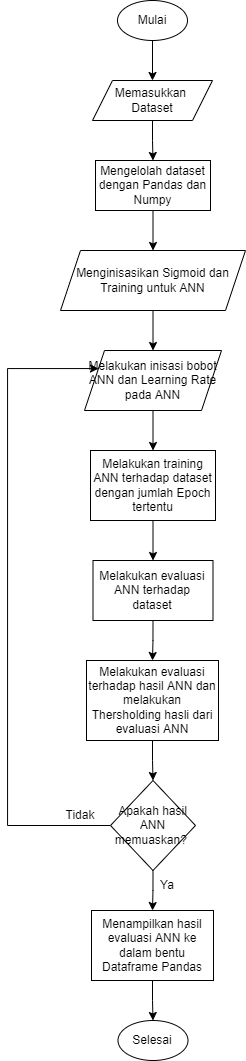

The diagram above was exported from draw.io. Its source (the exported page's mxGraphModel, read from the mxfile embedded in the PNG):
<mxGraphModel dx="1221" dy="613" grid="1" gridSize="10" guides="1" tooltips="1" connect="1" arrows="1" fold="1" page="1" pageScale="1" pageWidth="850" pageHeight="1100" math="0" shadow="0">
  <root>
    <mxCell id="0" />
    <mxCell id="1" parent="0" />
    <mxCell id="SRC8zFrvGMD1WIrwxnyc-13" style="edgeStyle=orthogonalEdgeStyle;rounded=0;orthogonalLoop=1;jettySize=auto;html=1;exitX=0.5;exitY=1;exitDx=0;exitDy=0;entryX=0.5;entryY=0;entryDx=0;entryDy=0;" edge="1" parent="1" source="SRC8zFrvGMD1WIrwxnyc-1" target="SRC8zFrvGMD1WIrwxnyc-2">
      <mxGeometry relative="1" as="geometry" />
    </mxCell>
    <mxCell id="SRC8zFrvGMD1WIrwxnyc-1" value="Mulai" style="ellipse;whiteSpace=wrap;html=1;" vertex="1" parent="1">
      <mxGeometry x="390" y="30" width="70" height="40" as="geometry" />
    </mxCell>
    <mxCell id="SRC8zFrvGMD1WIrwxnyc-14" style="edgeStyle=orthogonalEdgeStyle;rounded=0;orthogonalLoop=1;jettySize=auto;html=1;exitX=0.5;exitY=1;exitDx=0;exitDy=0;entryX=0.5;entryY=0;entryDx=0;entryDy=0;" edge="1" parent="1" source="SRC8zFrvGMD1WIrwxnyc-2" target="SRC8zFrvGMD1WIrwxnyc-3">
      <mxGeometry relative="1" as="geometry" />
    </mxCell>
    <mxCell id="SRC8zFrvGMD1WIrwxnyc-2" value="Memasukkan &lt;br&gt;Dataset" style="shape=parallelogram;perimeter=parallelogramPerimeter;whiteSpace=wrap;html=1;fixedSize=1;align=center;" vertex="1" parent="1">
      <mxGeometry x="365" y="110" width="120" height="40" as="geometry" />
    </mxCell>
    <mxCell id="SRC8zFrvGMD1WIrwxnyc-15" style="edgeStyle=orthogonalEdgeStyle;rounded=0;orthogonalLoop=1;jettySize=auto;html=1;exitX=0.5;exitY=1;exitDx=0;exitDy=0;entryX=0.5;entryY=0;entryDx=0;entryDy=0;" edge="1" parent="1" source="SRC8zFrvGMD1WIrwxnyc-3" target="SRC8zFrvGMD1WIrwxnyc-4">
      <mxGeometry relative="1" as="geometry" />
    </mxCell>
    <mxCell id="SRC8zFrvGMD1WIrwxnyc-3" value="Mengelolah dataset dengan Pandas dan Numpy" style="rounded=0;whiteSpace=wrap;html=1;" vertex="1" parent="1">
      <mxGeometry x="368" y="190" width="115" height="50" as="geometry" />
    </mxCell>
    <mxCell id="SRC8zFrvGMD1WIrwxnyc-16" style="edgeStyle=orthogonalEdgeStyle;rounded=0;orthogonalLoop=1;jettySize=auto;html=1;exitX=0.5;exitY=1;exitDx=0;exitDy=0;entryX=0.5;entryY=0;entryDx=0;entryDy=0;" edge="1" parent="1" source="SRC8zFrvGMD1WIrwxnyc-4" target="SRC8zFrvGMD1WIrwxnyc-5">
      <mxGeometry relative="1" as="geometry" />
    </mxCell>
    <mxCell id="SRC8zFrvGMD1WIrwxnyc-4" value="Menginisasikan Sigmoid dan Training untuk ANN" style="shape=parallelogram;perimeter=parallelogramPerimeter;whiteSpace=wrap;html=1;fixedSize=1;align=center;" vertex="1" parent="1">
      <mxGeometry x="333" y="280" width="185" height="60" as="geometry" />
    </mxCell>
    <mxCell id="SRC8zFrvGMD1WIrwxnyc-17" value="" style="edgeStyle=orthogonalEdgeStyle;rounded=0;orthogonalLoop=1;jettySize=auto;html=1;" edge="1" parent="1" source="SRC8zFrvGMD1WIrwxnyc-5" target="SRC8zFrvGMD1WIrwxnyc-6">
      <mxGeometry relative="1" as="geometry" />
    </mxCell>
    <mxCell id="SRC8zFrvGMD1WIrwxnyc-5" value="Melakukan inisasi bobot ANN dan Learning Rate pada ANN" style="shape=parallelogram;perimeter=parallelogramPerimeter;whiteSpace=wrap;html=1;fixedSize=1;" vertex="1" parent="1">
      <mxGeometry x="357" y="380" width="137" height="60" as="geometry" />
    </mxCell>
    <mxCell id="SRC8zFrvGMD1WIrwxnyc-18" style="edgeStyle=orthogonalEdgeStyle;rounded=0;orthogonalLoop=1;jettySize=auto;html=1;exitX=0.5;exitY=1;exitDx=0;exitDy=0;entryX=0.5;entryY=0;entryDx=0;entryDy=0;" edge="1" parent="1" source="SRC8zFrvGMD1WIrwxnyc-6" target="SRC8zFrvGMD1WIrwxnyc-7">
      <mxGeometry relative="1" as="geometry" />
    </mxCell>
    <mxCell id="SRC8zFrvGMD1WIrwxnyc-6" value="Melakukan training ANN terhadap dataset dengan jumlah Epoch tertentu" style="rounded=0;whiteSpace=wrap;html=1;" vertex="1" parent="1">
      <mxGeometry x="363" y="480" width="125" height="70" as="geometry" />
    </mxCell>
    <mxCell id="SRC8zFrvGMD1WIrwxnyc-20" style="edgeStyle=orthogonalEdgeStyle;rounded=0;orthogonalLoop=1;jettySize=auto;html=1;exitX=0.5;exitY=1;exitDx=0;exitDy=0;entryX=0.5;entryY=0;entryDx=0;entryDy=0;" edge="1" parent="1" source="SRC8zFrvGMD1WIrwxnyc-7" target="SRC8zFrvGMD1WIrwxnyc-8">
      <mxGeometry relative="1" as="geometry" />
    </mxCell>
    <mxCell id="SRC8zFrvGMD1WIrwxnyc-7" value="Melakukan evaluasi ANN terhadap dataset" style="rounded=0;whiteSpace=wrap;html=1;" vertex="1" parent="1">
      <mxGeometry x="365.5" y="590" width="120" height="60" as="geometry" />
    </mxCell>
    <mxCell id="SRC8zFrvGMD1WIrwxnyc-21" style="edgeStyle=orthogonalEdgeStyle;rounded=0;orthogonalLoop=1;jettySize=auto;html=1;exitX=0.5;exitY=1;exitDx=0;exitDy=0;entryX=0.5;entryY=0;entryDx=0;entryDy=0;" edge="1" parent="1" source="SRC8zFrvGMD1WIrwxnyc-8" target="SRC8zFrvGMD1WIrwxnyc-9">
      <mxGeometry relative="1" as="geometry" />
    </mxCell>
    <mxCell id="SRC8zFrvGMD1WIrwxnyc-8" value="Melakukan evaluasi terhadap hasil ANN dan melakukan Thersholding hasli dari evaluasi ANN" style="rounded=0;whiteSpace=wrap;html=1;" vertex="1" parent="1">
      <mxGeometry x="359" y="690" width="132" height="80" as="geometry" />
    </mxCell>
    <mxCell id="SRC8zFrvGMD1WIrwxnyc-10" style="edgeStyle=orthogonalEdgeStyle;rounded=0;orthogonalLoop=1;jettySize=auto;html=1;exitX=0;exitY=0.5;exitDx=0;exitDy=0;entryX=0;entryY=0.25;entryDx=0;entryDy=0;" edge="1" parent="1" source="SRC8zFrvGMD1WIrwxnyc-9" target="SRC8zFrvGMD1WIrwxnyc-5">
      <mxGeometry relative="1" as="geometry">
        <mxPoint x="350" y="398" as="targetPoint" />
        <Array as="points">
          <mxPoint x="280" y="855" />
          <mxPoint x="280" y="398" />
        </Array>
      </mxGeometry>
    </mxCell>
    <mxCell id="SRC8zFrvGMD1WIrwxnyc-12" style="edgeStyle=orthogonalEdgeStyle;rounded=0;orthogonalLoop=1;jettySize=auto;html=1;exitX=0.5;exitY=1;exitDx=0;exitDy=0;entryX=0.5;entryY=0;entryDx=0;entryDy=0;" edge="1" parent="1" source="SRC8zFrvGMD1WIrwxnyc-9" target="SRC8zFrvGMD1WIrwxnyc-11">
      <mxGeometry relative="1" as="geometry" />
    </mxCell>
    <mxCell id="SRC8zFrvGMD1WIrwxnyc-9" value="Apakah hasil ANN memuaskan?&amp;nbsp;" style="rhombus;whiteSpace=wrap;html=1;" vertex="1" parent="1">
      <mxGeometry x="383" y="810" width="85" height="90" as="geometry" />
    </mxCell>
    <mxCell id="SRC8zFrvGMD1WIrwxnyc-23" style="edgeStyle=orthogonalEdgeStyle;rounded=0;orthogonalLoop=1;jettySize=auto;html=1;exitX=0.5;exitY=1;exitDx=0;exitDy=0;entryX=0.5;entryY=0;entryDx=0;entryDy=0;" edge="1" parent="1" source="SRC8zFrvGMD1WIrwxnyc-11" target="SRC8zFrvGMD1WIrwxnyc-22">
      <mxGeometry relative="1" as="geometry" />
    </mxCell>
    <mxCell id="SRC8zFrvGMD1WIrwxnyc-11" value="Menampilkan hasil evaluasi ANN ke dalam bentu Dataframe Pandas" style="rounded=0;whiteSpace=wrap;html=1;" vertex="1" parent="1">
      <mxGeometry x="364" y="940" width="122" height="70" as="geometry" />
    </mxCell>
    <mxCell id="SRC8zFrvGMD1WIrwxnyc-22" value="Selesai" style="ellipse;whiteSpace=wrap;html=1;" vertex="1" parent="1">
      <mxGeometry x="390.5" y="1050" width="70" height="40" as="geometry" />
    </mxCell>
    <mxCell id="SRC8zFrvGMD1WIrwxnyc-24" value="Tidak" style="text;html=1;strokeColor=none;fillColor=none;align=center;verticalAlign=middle;whiteSpace=wrap;rounded=0;" vertex="1" parent="1">
      <mxGeometry x="323" y="830" width="60" height="30" as="geometry" />
    </mxCell>
    <mxCell id="SRC8zFrvGMD1WIrwxnyc-25" value="Ya" style="text;html=1;strokeColor=none;fillColor=none;align=center;verticalAlign=middle;whiteSpace=wrap;rounded=0;" vertex="1" parent="1">
      <mxGeometry x="410" y="900" width="60" height="30" as="geometry" />
    </mxCell>
  </root>
</mxGraphModel>